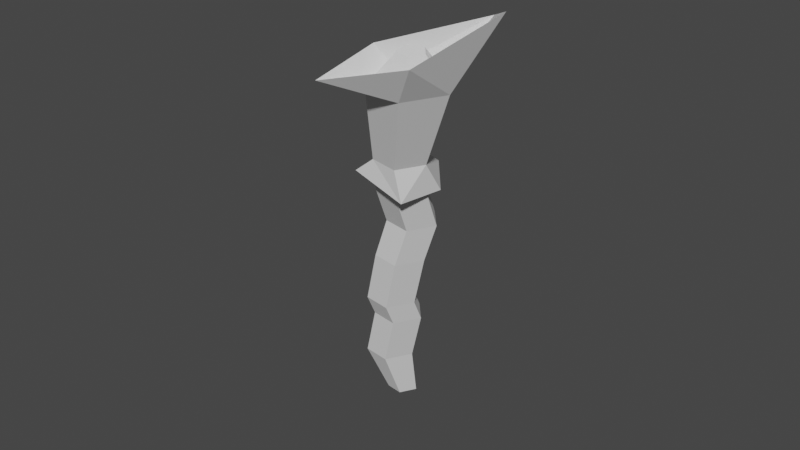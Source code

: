 # Source: tocha.blend  (saved by Blender 2.80.52; exported with 4.5.12 LTS)
import bpy
from mathutils import Matrix  # noqa: F401  (used for matrix-valued properties, if any)

bpy.ops.wm.read_factory_settings(use_empty=True)
scene = bpy.context.scene
scene.name = 'Scene'

# ---- collections
col_collection = bpy.data.collections.new('Collection'); scene.collection.children.link(col_collection)

# ---- world
world_world = bpy.data.worlds.new('World'); scene.world = world_world
world_world.use_nodes = True; world_world.node_tree.nodes.clear()
_N = world_world.node_tree.nodes; _L = world_world.node_tree.links
n0 = _N.new('ShaderNodeOutputWorld'); n0.name = 'World Output'; n0.location = (300, 300)
n1 = _N.new('ShaderNodeBackground'); n1.name = 'Background'; n1.location = (10, 300)
n1.inputs[0].default_value = (0.05088, 0.05088, 0.05088, 1.0)
_L.new(n1.outputs[0], n0.inputs[0])
n0.is_active_output = True
world_world.color = (0.05088, 0.05088, 0.05088)
world_world.use_sun_shadow = False
world_world.sun_shadow_jitter_overblur = 0.0

# ---- meshes
me_cylinder_003 = bpy.data.meshes.new('Cylinder.003')
me_cylinder_003.from_pydata([(0.887, 1.439, -1.267), (0.475, 0.3969, 1.17), (2.3, 0.4127, -1.267), (1.077, -0.04039, 1.17), (1.76, -1.248, -1.267), (0.847, -0.7479, 1.17), (0.01384, -1.248, -1.267), (0.1031, -0.7479, 1.17), (-0.5258, 0.4127, -1.267), (-0.1268, -0.04039, 1.17), (0.2999, 1.137, -0.75), (0.0, 1.0, -0.5), (-0.1808, 0.5984, -0.2568), (0.0, 1.0, 0.0), (0.07237, 1.301, 0.3501), (0.0, 1.0, 0.5), (0.04543, 1.291, 0.8354), (0.9965, 0.6003, 0.8354), (0.9511, 0.309, 0.5), (1.023, 0.6099, 0.3501), (0.9511, 0.309, 0.0), (0.7703, -0.09263, -0.2568), (0.9511, 0.309, -0.5), (1.251, 0.4456, -0.75), (0.6332, -0.5177, 0.8354), (0.5878, -0.809, 0.5), (0.6602, -0.5082, 0.3501), (0.5878, -0.809, 0.0), (0.407, -1.211, -0.2568), (0.5878, -0.809, -0.5), (0.8877, -0.6724, -0.75), (-0.5424, -0.5177, 0.8354), (-0.5878, -0.809, 0.5), (-0.5154, -0.5082, 0.3501), (-0.5878, -0.809, 0.0), (-0.7685, -1.211, -0.2568), (-0.5878, -0.809, -0.5), (-0.2879, -0.6724, -0.75), (-0.9056, 0.6003, 0.8354), (-0.9511, 0.309, 0.5), (-0.8787, 0.6099, 0.3501), (-0.9511, 0.309, 0.0), (-1.132, -0.09263, -0.2568), (-0.9511, 0.309, -0.5), (-0.6512, 0.4456, -0.75), (0.887, 0.4629, -1.466), (1.371, 0.111, -1.466), (1.186, -0.4584, -1.466), (0.5876, -0.4584, -1.466), (0.4026, 0.111, -1.466), (1.838, 2.995, -1.379), (3.186, 0.1642, -1.524), (2.312, -2.692, -1.768), (-0.6333, -2.692, -1.556), (-0.7463, 1.11, -1.404), (-0.1014, 1.723, -0.6418), (1.774, 0.2008, -0.5563), (0.5848, -1.258, -0.543), (-1.807, -1.325, -0.546), (-1.795, 0.4959, -0.5707)], [], [(16, 1, 3, 17), (17, 3, 5, 24), (24, 5, 7, 31), (3, 1, 9, 7, 5), (31, 7, 9, 38), (38, 9, 1, 16), (8, 0, 45, 49), (8, 44, 10, 0), (44, 43, 11, 10), (43, 42, 12, 11), (42, 41, 13, 12), (41, 40, 14, 13), (40, 39, 15, 14), (39, 38, 16, 15), (6, 37, 44, 8), (37, 36, 43, 44), (36, 35, 42, 43), (35, 34, 41, 42), (34, 33, 40, 41), (33, 32, 39, 40), (32, 31, 38, 39), (4, 30, 37, 6), (30, 29, 36, 37), (29, 28, 35, 36), (28, 27, 34, 35), (27, 26, 33, 34), (26, 25, 32, 33), (25, 24, 31, 32), (2, 23, 30, 4), (23, 22, 29, 30), (22, 21, 28, 29), (21, 20, 27, 28), (20, 19, 26, 27), (19, 18, 25, 26), (18, 17, 24, 25), (0, 10, 23, 2), (10, 11, 22, 23), (11, 12, 21, 22), (12, 13, 20, 21), (13, 14, 19, 20), (14, 15, 18, 19), (15, 16, 17, 18), (45, 46, 47, 48, 49), (0, 2, 46, 45), (4, 6, 48, 47), (6, 8, 49, 48), (2, 4, 47, 46), (4, 2, 51, 52), (44, 10, 55, 59), (37, 44, 59, 58), (30, 37, 58, 57), (8, 0, 50, 54), (23, 30, 57, 56), (10, 23, 56, 55), (8, 6, 53, 54), (2, 0, 50, 51), (6, 4, 52, 53)])
_uv = me_cylinder_003.uv_layers.new(name='UVMap')
_uv.uv.foreach_set('vector', [1.0, 0.9375, 1.0, 1.0, 0.8, 1.0, 0.8, 0.9375, 0.8, 0.9375, 0.8, 1.0, 0.6, 1.0, 0.6, 0.9375, 0.6, 0.9375, 0.6, 1.0, 0.4, 1.0, 0.4, 0.9375, 0.4783, 0.3242, 0.25, 0.49, 0.02175, 0.3242, 0.1089, 0.05584, 0.3911, 0.05584, 0.4, 0.9375, 0.4, 1.0, 0.2, 1.0, 0.2, 0.9375, 0.2, 0.9375, 0.2, 1.0, 2.98e-08, 1.0, 2.98e-08, 0.9375, 0.2, 0.5, 2.98e-08, 0.5, 2.98e-08, 0.5, 0.2, 0.5, 0.2, 0.5, 0.2, 0.5625, 2.98e-08, 0.5625, 2.98e-08, 0.5, 0.2, 0.5625, 0.2, 0.625, 2.98e-08, 0.625, 2.98e-08, 0.5625, 0.2, 0.625, 0.2, 0.6875, 2.98e-08, 0.6875, 2.98e-08, 0.625, 0.2, 0.6875, 0.2, 0.75, 2.98e-08, 0.75, 2.98e-08, 0.6875, 0.2, 0.75, 0.2, 0.8125, 2.98e-08, 0.8125, 2.98e-08, 0.75, 0.2, 0.8125, 0.2, 0.875, 2.98e-08, 0.875, 2.98e-08, 0.8125, 0.2, 0.875, 0.2, 0.9375, 2.98e-08, 0.9375, 2.98e-08, 0.875, 0.4, 0.5, 0.4, 0.5625, 0.2, 0.5625, 0.2, 0.5, 0.4, 0.5625, 0.4, 0.625, 0.2, 0.625, 0.2, 0.5625, 0.4, 0.625, 0.4, 0.6875, 0.2, 0.6875, 0.2, 0.625, 0.4, 0.6875, 0.4, 0.75, 0.2, 0.75, 0.2, 0.6875, 0.4, 0.75, 0.4, 0.8125, 0.2, 0.8125, 0.2, 0.75, 0.4, 0.8125, 0.4, 0.875, 0.2, 0.875, 0.2, 0.8125, 0.4, 0.875, 0.4, 0.9375, 0.2, 0.9375, 0.2, 0.875, 0.6, 0.5, 0.6, 0.5625, 0.4, 0.5625, 0.4, 0.5, 0.6, 0.5625, 0.6, 0.625, 0.4, 0.625, 0.4, 0.5625, 0.6, 0.625, 0.6, 0.6875, 0.4, 0.6875, 0.4, 0.625, 0.6, 0.6875, 0.6, 0.75, 0.4, 0.75, 0.4, 0.6875, 0.6, 0.75, 0.6, 0.8125, 0.4, 0.8125, 0.4, 0.75, 0.6, 0.8125, 0.6, 0.875, 0.4, 0.875, 0.4, 0.8125, 0.6, 0.875, 0.6, 0.9375, 0.4, 0.9375, 0.4, 0.875, 0.8, 0.5, 0.8, 0.5625, 0.6, 0.5625, 0.6, 0.5, 0.8, 0.5625, 0.8, 0.625, 0.6, 0.625, 0.6, 0.5625, 0.8, 0.625, 0.8, 0.6875, 0.6, 0.6875, 0.6, 0.625, 0.8, 0.6875, 0.8, 0.75, 0.6, 0.75, 0.6, 0.6875, 0.8, 0.75, 0.8, 0.8125, 0.6, 0.8125, 0.6, 0.75, 0.8, 0.8125, 0.8, 0.875, 0.6, 0.875, 0.6, 0.8125, 0.8, 0.875, 0.8, 0.9375, 0.6, 0.9375, 0.6, 0.875, 1.0, 0.5, 1.0, 0.5625, 0.8, 0.5625, 0.8, 0.5, 1.0, 0.5625, 1.0, 0.625, 0.8, 0.625, 0.8, 0.5625, 1.0, 0.625, 1.0, 0.6875, 0.8, 0.6875, 0.8, 0.625, 1.0, 0.6875, 1.0, 0.75, 0.8, 0.75, 0.8, 0.6875, 1.0, 0.75, 1.0, 0.8125, 0.8, 0.8125, 0.8, 0.75, 1.0, 0.8125, 1.0, 0.875, 0.8, 0.875, 0.8, 0.8125, 1.0, 0.875, 1.0, 0.9375, 0.8, 0.9375, 0.8, 0.875, 0.75, 0.49, 0.9783, 0.3242, 0.8911, 0.05584, 0.6089, 0.05584, 0.5217, 0.3242, 1.0, 0.5, 0.8, 0.5, 0.8, 0.5, 1.0, 0.5, 0.6, 0.5, 0.4, 0.5, 0.4, 0.5, 0.6, 0.5, 0.4, 0.5, 0.2, 0.5, 0.2, 0.5, 0.4, 0.5, 0.8, 0.5, 0.6, 0.5, 0.6, 0.5, 0.8, 0.5, 0.6, 0.5, 0.8, 0.5, 0.8, 0.5, 0.6, 0.5, 0.2, 0.5625, 2.98e-08, 0.5625, 2.98e-08, 0.5625, 0.2, 0.5625, 0.4, 0.5625, 0.2, 0.5625, 0.2, 0.5625, 0.4, 0.5625, 0.6, 0.5625, 0.4, 0.5625, 0.4, 0.5625, 0.6, 0.5625, 0.2, 0.5, 2.98e-08, 0.5, 2.98e-08, 0.5, 0.2, 0.5, 0.8, 0.5625, 0.6, 0.5625, 0.6, 0.5625, 0.8, 0.5625, 1.0, 0.5625, 0.8, 0.5625, 0.8, 0.5625, 1.0, 0.5625, 0.2, 0.5, 0.4, 0.5, 0.4, 0.5, 0.2, 0.5, 0.8, 0.5, 1.0, 0.5, 1.0, 0.5, 0.8, 0.5, 0.4, 0.5, 0.6, 0.5, 0.6, 0.5, 0.4, 0.5])
me_cylinder_003.use_remesh_preserve_volume = False
me_cylinder_003.use_remesh_preserve_attributes = False
me_cylinder_003.use_mirror_vertex_groups = False
me_cylinder_003.update()

# ---- objects
ob_cylinder_003 = bpy.data.objects.new('Cylinder.003', me_cylinder_003)

# ---- transforms, parenting, visibility, modifiers, constraints
ob_cylinder_003.location = (0.1653, -0.8106, 1.753)
ob_cylinder_003.rotation_euler = (3.142, 0.3224, -0.8047)
ob_cylinder_003.scale = (0.1412, 0.2216, 1.493)
ob_cylinder_003.lineart.crease_threshold = 0.0

# ---- collection membership
col_collection.objects.link(ob_cylinder_003)

# ---- scene / render settings (as saved in the file)
scene.frame_start = 1; scene.frame_end = 250; scene.frame_set(1)
scene.render.engine = 'BLENDER_EEVEE_NEXT'
scene.cycles.use_denoising = False
scene.cycles.samples = 128
scene.cycles.sampling_pattern = 'TABULATED_SOBOL'
scene.cycles.use_adaptive_sampling = False
scene.cycles.use_light_tree = False
scene.view_settings.view_transform = 'Filmic'
bpy.context.view_layer.update()

# ---- added for rendering (the .blend has no active camera and no usable light): camera, sun
cam_auto = bpy.data.cameras.new('AutoCamera')
cam_auto.lens = 50.0
cam_auto.sensor_width = 36.0
cam_auto.clip_end = 1000.0
ob_auto_camera = bpy.data.objects.new('AutoCamera', cam_auto)
scene.collection.objects.link(ob_auto_camera)
ob_auto_camera.location = (5.38899, -7.10534, 6.21503)
ob_auto_camera.rotation_euler = (1.09748, -7.21219e-08, 0.694738)
scene.camera = ob_auto_camera
light_auto_sun = bpy.data.lights.new('AutoSun', 'SUN')
light_auto_sun.energy = 3.0
light_auto_sun.angle = 0.0523599
ob_auto_sun = bpy.data.objects.new('AutoSun', light_auto_sun)
scene.collection.objects.link(ob_auto_sun)
ob_auto_sun.rotation_euler = (0.872665, 0.174533, 0.523599)
bpy.context.view_layer.update()
